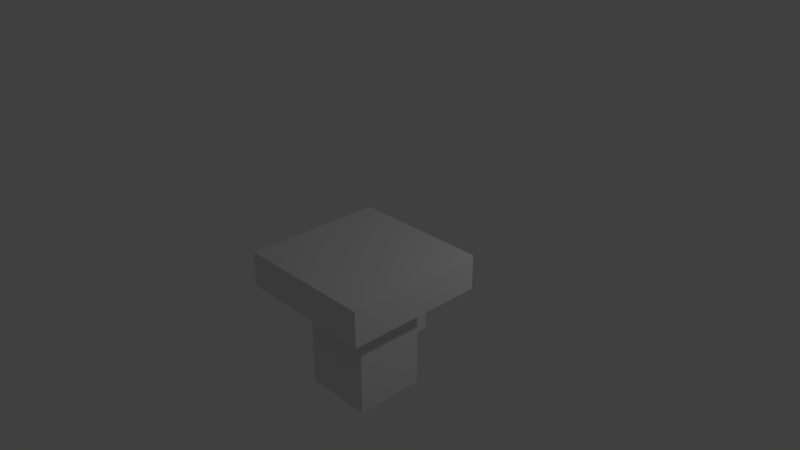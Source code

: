 # Source: Flamethrower.blend  (saved by Blender 2.78.0; exported with 4.5.12 LTS)
import bpy
from mathutils import Matrix  # noqa: F401  (used for matrix-valued properties, if any)

bpy.ops.wm.read_factory_settings(use_empty=True)
scene = bpy.context.scene
scene.name = 'Scene'

# ---- collections
col_collection_1 = bpy.data.collections.new('Collection 1'); scene.collection.children.link(col_collection_1)

# ---- materials (node trees are filled in below, after node groups)
mat_material = bpy.data.materials.new('Material')
mat_material.alpha_threshold = 0.0
mat_material.use_transparent_shadow = False
mat_material.roughness = 0.5
mat_material.line_color = (0.0, 0.0, 0.0, 1.0)

# ---- material node trees

# ---- world
world_world = bpy.data.worlds.new('World'); scene.world = world_world
world_world.color = (0.05088, 0.05088, 0.05088)
world_world.use_sun_shadow = False
world_world.sun_shadow_jitter_overblur = 0.0
world_world.cycles.sampling_method = 'MANUAL'

# ---- cameras
cam_camera = bpy.data.cameras.new('Camera')
cam_camera.clip_end = 100.0
cam_camera.lens = 35.0
cam_camera.sensor_width = 32.0
cam_camera.sensor_height = 18.0
cam_camera.ortho_scale = 7.314
cam_camera.dof.focus_distance = 0.0
cam_camera.dof.aperture_fstop = 128.0

# ---- lights
light_area = bpy.data.lights.new('Area', 'AREA')
light_area.transmission_factor = 0.0
light_area.energy = 78.54
light_area.shadow_buffer_clip_start = 0.5
light_area.shadow_soft_size = 0.1
light_area.shadow_maximum_resolution = 0.006
light_area.use_absolute_resolution = True
light_area.size = 0.1
light_area.size_y = 0.1
light_lamp = bpy.data.lights.new('Lamp', 'POINT')
light_lamp.transmission_factor = 0.0
light_lamp.cutoff_distance = 30.0
light_lamp.energy = 100.0
light_lamp.shadow_buffer_clip_start = 1.001
light_lamp.shadow_soft_size = 0.1
light_lamp.shadow_maximum_resolution = 0.006
light_lamp.use_absolute_resolution = True

# ---- meshes
me_cube = bpy.data.meshes.new('Cube')
me_cube.from_pydata([(-1.056, 0.9444, -0.5), (0.9436, 0.9444, -0.5), (0.9436, -1.056, -0.5), (-1.056, -1.056, -0.5), (-1.056, 0.9444, 1.192e-07), (0.9436, 0.9444, 1.192e-07), (0.9436, -1.056, 1.192e-07), (-1.056, -1.056, 1.192e-07), (0.4436, 0.4444, -2.0), (0.4436, 0.9444, -0.5), (0.4436, -1.056, -0.5), (0.4436, 0.4444, -0.5), (-0.5564, 0.4444, -0.5), (-0.5564, -0.5556, -0.5), (0.4436, -0.5556, -0.5), (-0.5564, 0.4444, -2.0), (-0.5564, -0.5556, -2.0), (0.4436, -0.5556, -2.0), (0.1102, 0.4444, -2.0), (-0.2231, 0.4444, -2.0), (0.1102, 0.4444, -0.5), (-0.2231, 0.4444, -0.5), (-0.5564, 0.4444, -1.5), (-0.5564, 0.4444, -1.0), (0.4436, 0.4444, -1.0), (0.4436, 0.4444, -1.5), (-0.2231, 0.4444, -1.0), (-0.2231, 0.4444, -1.5), (0.1102, 0.4444, -1.0), (0.1102, 0.4444, -1.5), (-0.1731, 0.9444, -1.05), (-0.1731, 0.9444, -1.45), (0.06021, 0.9444, -1.05), (0.06021, 0.9444, -1.45), (-0.2231, 0.9444, -1.0), (-0.2231, 0.9444, -1.5), (0.1102, 0.9444, -1.0), (0.1102, 0.9444, -1.5), (-0.1731, 0.08517, -1.05), (-0.1731, 0.08517, -1.45), (0.06021, 0.08517, -1.05), (0.06021, 0.08517, -1.45)], [], [(4, 7, 6, 5), (0, 4, 5, 1, 9), (1, 5, 6, 2), (2, 6, 7, 3, 10), (4, 0, 3, 7), (12, 23, 22, 15, 16, 13), (1, 2, 10, 14, 11, 9), (13, 14, 10, 3, 0, 9, 11, 20, 21, 12), (15, 19, 18, 8, 17, 16), (14, 13, 16, 17), (11, 14, 17, 8, 25, 24), (29, 25, 8, 18), (22, 27, 19, 15), (27, 29, 18, 19), (12, 21, 26, 23), (23, 26, 27, 22), (21, 20, 28, 26), (26, 28, 36, 34), (20, 11, 24, 28), (28, 24, 25, 29), (32, 33, 41, 40), (27, 26, 34, 35), (29, 27, 35, 37), (28, 29, 37, 36), (30, 31, 35, 34), (33, 32, 36, 37), (32, 30, 34, 36), (31, 33, 37, 35), (38, 40, 41, 39), (30, 32, 40, 38), (31, 30, 38, 39), (33, 31, 39, 41)])
_uv = me_cube.uv_layers.new(name='UVMap')
_uv.uv.foreach_set('vector', [0.3844, 0.009507, 0.3844, 0.3898, 0.009375, 0.3898, 0.009375, 0.009507, 0.7219, 0.7891, 0.6281, 0.7891, 0.6281, 0.4088, 0.7219, 0.4088, 0.7219, 0.5039, 0.7031, 0.009507, 0.7969, 0.009507, 0.7969, 0.3898, 0.7031, 0.3898, 0.8156, 0.009507, 0.9094, 0.009507, 0.9094, 0.3898, 0.8156, 0.3898, 0.8156, 0.1046, 0.8344, 0.7891, 0.7406, 0.7891, 0.7406, 0.4088, 0.8344, 0.4088, 0.6094, 0.4088, 0.6094, 0.5039, 0.6094, 0.5989, 0.6094, 0.694, 0.4219, 0.694, 0.4219, 0.4088, 0.9469, 0.4088, 0.9469, 0.7891, 0.8531, 0.7891, 0.8531, 0.694, 0.8531, 0.5039, 0.8531, 0.4088, 0.4969, 0.2947, 0.6844, 0.2947, 0.6844, 0.3898, 0.4031, 0.3898, 0.4031, 0.009507, 0.6844, 0.009507, 0.6844, 0.1046, 0.6219, 0.1046, 0.5594, 0.1046, 0.4969, 0.1046, 0.1969, 0.9032, 0.1344, 0.9032, 0.07188, 0.9032, 0.009375, 0.9032, 0.009375, 0.713, 0.1969, 0.713, 0.009375, 0.4088, 0.1969, 0.4088, 0.1969, 0.694, 0.009375, 0.694, 0.4031, 0.694, 0.2156, 0.694, 0.2156, 0.4088, 0.4031, 0.4088, 0.4031, 0.5039, 0.4031, 0.5989, 0.2156, 0.8954, 0.2781, 0.8954, 0.2781, 0.9905, 0.2156, 0.9905, 0.9281, 0.009507, 0.9906, 0.009507, 0.9906, 0.1046, 0.9281, 0.1046, 0.9281, 0.2377, 0.9906, 0.2377, 0.9906, 0.3327, 0.9281, 0.3327, 0.4843, 0.8271, 0.5468, 0.8271, 0.5468, 0.9222, 0.4843, 0.9222, 0.4031, 0.8271, 0.4656, 0.8271, 0.4656, 0.9222, 0.4031, 0.9222, 0.9281, 0.1236, 0.9906, 0.1236, 0.9906, 0.2187, 0.9281, 0.2187, 0.7531, 0.8081, 0.8156, 0.8081, 0.8156, 0.9032, 0.7531, 0.9032, 0.3594, 0.9905, 0.2969, 0.9905, 0.2969, 0.8954, 0.3594, 0.8954, 0.8343, 0.8081, 0.8968, 0.8081, 0.8968, 0.9032, 0.8343, 0.9032, 0.3094, 0.713, 0.3843, 0.713, 0.3843, 0.8764, 0.3094, 0.8764, 0.6093, 0.713, 0.6093, 0.8081, 0.5156, 0.8081, 0.5156, 0.713, 0.9156, 0.8081, 0.9781, 0.8081, 0.9781, 0.9032, 0.9156, 0.9032, 0.4031, 0.8081, 0.4031, 0.713, 0.4968, 0.713, 0.4968, 0.8081, 0.9656, 0.4944, 0.9656, 0.4183, 0.975, 0.4088, 0.975, 0.5039, 0.975, 0.5324, 0.975, 0.6084, 0.9656, 0.618, 0.9656, 0.5229, 0.6031, 0.9317, 0.6031, 0.976, 0.5937, 0.9856, 0.5937, 0.9222, 0.5656, 0.976, 0.5656, 0.9317, 0.575, 0.9222, 0.575, 0.9856, 0.6093, 0.9032, 0.5656, 0.9032, 0.5656, 0.8271, 0.6093, 0.8271, 0.6906, 0.8081, 0.7343, 0.8081, 0.7343, 0.9715, 0.6906, 0.9715, 0.2156, 0.713, 0.2906, 0.713, 0.2906, 0.8764, 0.2156, 0.8764, 0.6281, 0.8081, 0.6719, 0.8081, 0.6719, 0.9715, 0.6281, 0.9715])
me_cube.materials.append(mat_material)
me_cube.use_remesh_preserve_volume = False
me_cube.use_remesh_preserve_attributes = False
me_cube.use_mirror_vertex_groups = False
me_cube.update()

# ---- objects
ob_area = bpy.data.objects.new('Area', light_area)
ob_flamethrower = bpy.data.objects.new('Flamethrower', me_cube)
ob_lamp = bpy.data.objects.new('Lamp', light_lamp)
ob_camera = bpy.data.objects.new('Camera', cam_camera)

# ---- transforms, parenting, visibility, modifiers, constraints
ob_area.location = (-1.698, -2.431, -3.599)
ob_area.lineart.crease_threshold = 0.0
ob_flamethrower.location = (0.0008664, 5.341e-05, -1.007e-07)
ob_flamethrower.lock_rotations_4d = False
ob_flamethrower.empty_display_type = 'ARROWS'
ob_flamethrower.lineart.crease_threshold = 0.0
ob_lamp.location = (4.076, 3.065, 3.279)
ob_lamp.rotation_euler = (0.6503, 0.05522, 1.866)
ob_lamp.lock_rotations_4d = False
ob_lamp.empty_display_type = 'ARROWS'
ob_lamp.color = (0.0, 0.0, 0.0, 0.0)
ob_lamp.lineart.crease_threshold = 0.0
ob_camera.location = (7.481, -6.508, 5.344)
ob_camera.rotation_euler = (1.109, 0.0, 0.8149)
ob_camera.lock_rotations_4d = False
ob_camera.empty_display_type = 'ARROWS'
ob_camera.color = (0.0, 0.0, 0.0, 0.0)
ob_camera.display_type = 'WIRE'
ob_camera.lineart.crease_threshold = 0.0

# ---- collection membership
col_collection_1.objects.link(ob_area)
col_collection_1.objects.link(ob_flamethrower)
col_collection_1.objects.link(ob_lamp)
col_collection_1.objects.link(ob_camera)

# ---- scene / render settings (as saved in the file)
scene.camera = ob_camera
scene.frame_start = 1; scene.frame_end = 250; scene.frame_set(6)
scene.render.engine = 'BLENDER_EEVEE_NEXT'
scene.render.resolution_percentage = 50
scene.render.dither_intensity = 0.0
scene.cycles.use_denoising = False
scene.cycles.samples = 128
scene.cycles.sampling_pattern = 'TABULATED_SOBOL'
scene.cycles.light_sampling_threshold = 0.0
scene.cycles.use_adaptive_sampling = False
scene.cycles.use_light_tree = False
scene.cycles.blur_glossy = 0.0
scene.cycles.sample_clamp_indirect = 0.0
scene.view_settings.view_transform = 'Standard'
bpy.context.view_layer.update()
